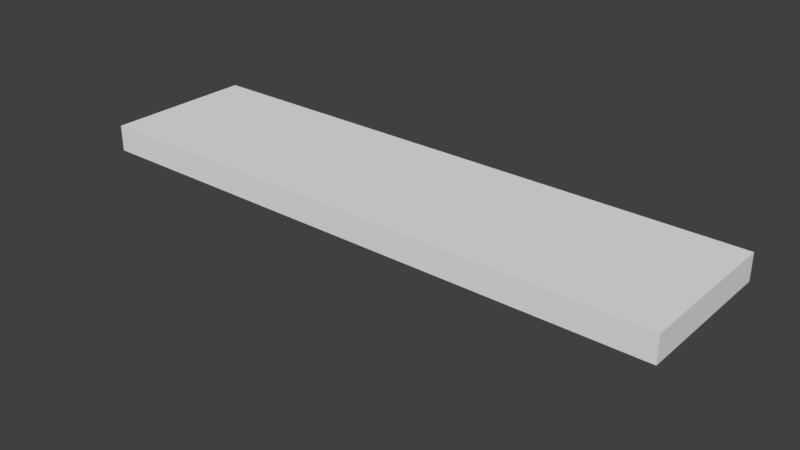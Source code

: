 # Source: shelf.blend  (saved by Blender 2.79.0; exported with 4.5.12 LTS)
import bpy
from mathutils import Matrix  # noqa: F401  (used for matrix-valued properties, if any)

bpy.ops.wm.read_factory_settings(use_empty=True)
scene = bpy.context.scene
scene.name = 'Scene'

# ---- collections
col_collection_1 = bpy.data.collections.new('Collection 1'); scene.collection.children.link(col_collection_1)

# ---- materials (node trees are filled in below, after node groups)
mat_material_001 = bpy.data.materials.new('Material.001')
mat_material_001.alpha_threshold = 0.0
mat_material_001.use_transparent_shadow = False
mat_material_001.roughness = 0.5

# ---- material node trees

# ---- world
world_world = bpy.data.worlds.new('World'); scene.world = world_world
world_world.color = (0.05088, 0.05088, 0.05088)
world_world.use_sun_shadow = False
world_world.sun_shadow_jitter_overblur = 0.0
world_world.cycles.sampling_method = 'MANUAL'

# ---- meshes
me_cube_011 = bpy.data.meshes.new('Cube.011')
me_cube_011.from_pydata([(-1.452, -0.4333, -0.0115), (-1.452, -0.4333, 0.1169), (-1.452, 0.3084, -0.0115), (-1.452, 0.3084, 0.1169), (1.428, -0.4333, -0.0115), (1.428, -0.4333, 0.1169), (1.428, 0.3084, -0.0115), (1.428, 0.3084, 0.1169), (-1.076, 0.2646, -0.3046), (-1.076, -0.1344, -0.0115), (-1.076, 0.2646, -0.0115), (-0.9821, 0.2646, -0.3046), (-0.9821, -0.1344, -0.0115), (-0.9821, 0.2646, -0.0115), (1.034, 0.2646, -0.3046), (1.034, -0.1344, -0.0115), (1.034, 0.2646, -0.0115), (1.128, 0.2646, -0.3046), (1.128, -0.1344, -0.0115), (1.128, 0.2646, -0.0115)], [], [(0, 1, 3, 2), (2, 3, 7, 6), (6, 7, 5, 4), (4, 5, 1, 0), (2, 6, 4, 0), (7, 3, 1, 5), (8, 9, 10), (8, 10, 13, 11), (11, 13, 12), (13, 10, 9, 12), (8, 11, 12, 9), (14, 15, 16), (14, 16, 19, 17), (17, 19, 18), (19, 16, 15, 18), (14, 17, 18, 15)])
_uv = me_cube_011.uv_layers.new(name='UVMap')
_uv.uv.foreach_set('vector', [0.0173, 0.9114, 0.0173, 0.8668, 0.2746, 0.8668, 0.2746, 0.9114, 0.01034, 0.7149, 0.01034, 0.6704, 0.9858, 0.6704, 0.9858, 0.7149, 0.548, 0.8699, 0.548, 0.9145, 0.2907, 0.9145, 0.2907, 0.8699, 0.976, 0.6038, 0.976, 0.6484, 0.0162, 0.6484, 0.0162, 0.6038, 0.01416, 0.03541, 0.9897, 0.03541, 0.9897, 0.2928, 0.01416, 0.2928, 0.9883, 0.574, 0.01951, 0.574, 0.01951, 0.3167, 0.9883, 0.3167, 0.1953, 0.8477, 0.02351, 0.8477, 0.1351, 0.7657, 0.9209, 0.8851, 0.9209, 0.9868, 0.8884, 0.9868, 0.8884, 0.8851, 0.5322, 0.775, 0.472, 0.857, 0.3604, 0.775, 0.3227, 0.932, 0.3227, 0.9646, 0.1842, 0.9646, 0.1842, 0.932, 0.5203, 0.9401, 0.5203, 0.9727, 0.3485, 0.9727, 0.3485, 0.9401, 0.3862, 0.8493, 0.2144, 0.8493, 0.326, 0.7673, 0.97, 0.8851, 0.97, 0.9868, 0.9375, 0.9868, 0.9375, 0.8851, 0.7216, 0.8448, 0.6613, 0.9268, 0.5497, 0.8448, 0.1635, 0.9351, 0.1635, 0.9677, 0.02506, 0.9677, 0.02506, 0.9351, 0.7157, 0.9459, 0.7157, 0.9784, 0.5439, 0.9784, 0.5439, 0.9459])
me_cube_011.materials.append(mat_material_001)
me_cube_011.use_remesh_preserve_volume = False
me_cube_011.use_remesh_preserve_attributes = False
me_cube_011.use_mirror_vertex_groups = False
me_cube_011.use_paint_bone_selection = False
me_cube_011.use_paint_mask = True
me_cube_011.update()

# ---- objects
ob_estante_001 = bpy.data.objects.new('Estante.001', me_cube_011)

# ---- transforms, parenting, visibility, modifiers, constraints
ob_estante_001.location = (0.06247, -0.01207, -0.05271)
ob_estante_001.lineart.crease_threshold = 0.0

# ---- collection membership
col_collection_1.objects.link(ob_estante_001)

# ---- scene / render settings (as saved in the file)
scene.frame_start = 1; scene.frame_end = 250; scene.frame_set(0)
scene.render.engine = 'BLENDER_EEVEE_NEXT'
scene.render.resolution_percentage = 50
scene.render.dither_intensity = 0.0
scene.cycles.use_denoising = False
scene.cycles.samples = 128
scene.cycles.sampling_pattern = 'TABULATED_SOBOL'
scene.cycles.use_adaptive_sampling = False
scene.cycles.use_light_tree = False
scene.cycles.blur_glossy = 0.0
scene.cycles.sample_clamp_indirect = 0.0
scene.view_settings.view_transform = 'Standard'
bpy.context.view_layer.update()

# ---- added for rendering (the .blend has no active camera and no usable light): camera, sun
cam_auto = bpy.data.cameras.new('AutoCamera')
cam_auto.lens = 50.0
cam_auto.sensor_width = 36.0
cam_auto.clip_end = 1000.0
ob_auto_camera = bpy.data.objects.new('AutoCamera', cam_auto)
scene.collection.objects.link(ob_auto_camera)
ob_auto_camera.location = (2.8301, -3.41019, 2.0772)
ob_auto_camera.rotation_euler = (1.09748, -7.21219e-08, 0.694738)
scene.camera = ob_auto_camera
light_auto_sun = bpy.data.lights.new('AutoSun', 'SUN')
light_auto_sun.energy = 3.0
light_auto_sun.angle = 0.0523599
ob_auto_sun = bpy.data.objects.new('AutoSun', light_auto_sun)
scene.collection.objects.link(ob_auto_sun)
ob_auto_sun.rotation_euler = (0.872665, 0.174533, 0.523599)
bpy.context.view_layer.update()
